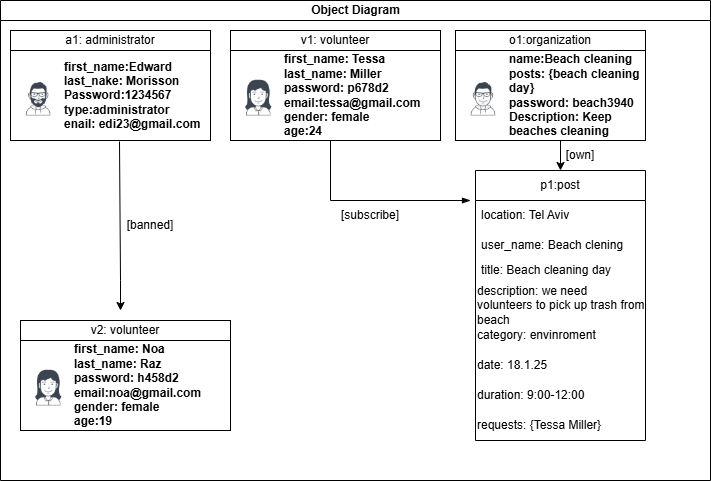

The diagram above was exported from draw.io. Its source (the exported page's mxGraphModel, read from the mxfile embedded in the PNG):
<mxGraphModel dx="954" dy="592" grid="1" gridSize="10" guides="1" tooltips="1" connect="1" arrows="1" fold="1" page="1" pageScale="1" pageWidth="827" pageHeight="1169" background="#ffffff" math="0" shadow="0">
  <root>
    <mxCell id="0" />
    <mxCell id="1" parent="0" />
    <mxCell id="dNxyNK7c78bLwvsdeMH5-11" value="Object Diagram" style="swimlane;html=1;startSize=20;horizontal=1;containerType=tree;glass=0;" parent="1" vertex="1">
      <mxGeometry x="40" y="80" width="710" height="480" as="geometry" />
    </mxCell>
    <UserObject label="first_name: Tessa&lt;div&gt;last_name: Miller&lt;/div&gt;&lt;div&gt;password: p678d2&lt;br&gt;email:tessa@gmail.com&lt;br&gt;gender: female&lt;div&gt;age:24&lt;/div&gt;&lt;/div&gt;" name="Tessa Miller" position="CFO" location="Office 1" email="me@example.com" placeholders="1" link="https://www.draw.io" id="dNxyNK7c78bLwvsdeMH5-12">
      <mxCell style="label;image=https://cdn3.iconfinder.com/data/icons/user-avatars-1/512/users-3-128.png;whiteSpace=wrap;html=1;rounded=0;glass=0;treeMoving=1;treeFolding=1;" parent="dNxyNK7c78bLwvsdeMH5-11" vertex="1">
        <mxGeometry x="230" y="50" width="210" height="90" as="geometry" />
      </mxCell>
    </UserObject>
    <mxCell id="dNxyNK7c78bLwvsdeMH5-13" value="" style="endArrow=blockThin;endFill=1;fontSize=11;edgeStyle=elbowEdgeStyle;elbow=vertical;rounded=0;" parent="dNxyNK7c78bLwvsdeMH5-11" source="dNxyNK7c78bLwvsdeMH5-12" edge="1">
      <mxGeometry relative="1" as="geometry">
        <mxPoint x="470" y="200" as="targetPoint" />
        <Array as="points">
          <mxPoint x="330" y="200" />
        </Array>
      </mxGeometry>
    </mxCell>
    <UserObject label="first_name:Edward&lt;div&gt;last_nake: Morisson&lt;br&gt;Password:1234567&lt;div&gt;type:administrator&lt;br&gt;enail: edi23@gmail.com&lt;/div&gt;&lt;/div&gt;" name="Edward Morrison" position="Brand Manager" location="Office 2" email="me@example.com" placeholders="1" link="https://www.draw.io" id="dNxyNK7c78bLwvsdeMH5-14">
      <mxCell style="label;image=https://cdn3.iconfinder.com/data/icons/user-avatars-1/512/users-10-3-128.png;whiteSpace=wrap;html=1;rounded=0;glass=0;treeFolding=1;treeMoving=1;" parent="dNxyNK7c78bLwvsdeMH5-11" vertex="1">
        <mxGeometry x="10" y="50" width="200" height="90" as="geometry" />
      </mxCell>
    </UserObject>
    <UserObject label="name:Beach cleaning&lt;br&gt;posts: {beach cleaning day}&lt;div&gt;password: beach3940&lt;br&gt;Description: Keep beaches cleaning&lt;/div&gt;" name="Alison Donovan" position="System Admin" location="Office 3" email="me@example.com" placeholders="1" link="https://www.draw.io" id="dNxyNK7c78bLwvsdeMH5-18">
      <mxCell style="label;image=https://cdn3.iconfinder.com/data/icons/user-avatars-1/512/users-2-128.png;whiteSpace=wrap;html=1;rounded=0;glass=0;" parent="dNxyNK7c78bLwvsdeMH5-11" vertex="1">
        <mxGeometry x="455" y="50" width="190" height="90" as="geometry" />
      </mxCell>
    </UserObject>
    <mxCell id="2QBCLINvKOR1N-IgkSfR-1" value="v1: volunteer" style="rounded=0;whiteSpace=wrap;html=1;" vertex="1" parent="dNxyNK7c78bLwvsdeMH5-11">
      <mxGeometry x="230" y="30" width="210" height="20" as="geometry" />
    </mxCell>
    <mxCell id="2QBCLINvKOR1N-IgkSfR-3" value="o1:organization" style="rounded=0;whiteSpace=wrap;html=1;" vertex="1" parent="dNxyNK7c78bLwvsdeMH5-11">
      <mxGeometry x="455" y="30" width="190" height="20" as="geometry" />
    </mxCell>
    <mxCell id="2QBCLINvKOR1N-IgkSfR-18" value="p1:post" style="swimlane;fontStyle=0;childLayout=stackLayout;horizontal=1;startSize=30;horizontalStack=0;resizeParent=1;resizeParentMax=0;resizeLast=0;collapsible=1;marginBottom=0;whiteSpace=wrap;html=1;" vertex="1" parent="dNxyNK7c78bLwvsdeMH5-11">
      <mxGeometry x="475" y="170" width="170" height="270" as="geometry" />
    </mxCell>
    <mxCell id="2QBCLINvKOR1N-IgkSfR-19" value="location: Tel Aviv" style="text;strokeColor=none;fillColor=none;align=left;verticalAlign=middle;spacingLeft=4;spacingRight=4;overflow=hidden;points=[[0,0.5],[1,0.5]];portConstraint=eastwest;rotatable=0;whiteSpace=wrap;html=1;" vertex="1" parent="2QBCLINvKOR1N-IgkSfR-18">
      <mxGeometry y="30" width="170" height="30" as="geometry" />
    </mxCell>
    <mxCell id="2QBCLINvKOR1N-IgkSfR-20" value="user_name: Beach clening" style="text;strokeColor=none;fillColor=none;align=left;verticalAlign=middle;spacingLeft=4;spacingRight=4;overflow=hidden;points=[[0,0.5],[1,0.5]];portConstraint=eastwest;rotatable=0;whiteSpace=wrap;html=1;" vertex="1" parent="2QBCLINvKOR1N-IgkSfR-18">
      <mxGeometry y="60" width="170" height="30" as="geometry" />
    </mxCell>
    <mxCell id="2QBCLINvKOR1N-IgkSfR-21" value="title: Beach cleaning day&lt;div&gt;&lt;br&gt;&lt;/div&gt;" style="text;strokeColor=none;fillColor=none;align=left;verticalAlign=middle;spacingLeft=4;spacingRight=4;overflow=hidden;points=[[0,0.5],[1,0.5]];portConstraint=eastwest;rotatable=0;whiteSpace=wrap;html=1;" vertex="1" parent="2QBCLINvKOR1N-IgkSfR-18">
      <mxGeometry y="90" width="170" height="30" as="geometry" />
    </mxCell>
    <mxCell id="2QBCLINvKOR1N-IgkSfR-27" value="description: we need volunteers to pick up trash from beach" style="text;html=1;align=left;verticalAlign=middle;whiteSpace=wrap;rounded=0;" vertex="1" parent="2QBCLINvKOR1N-IgkSfR-18">
      <mxGeometry y="120" width="170" height="30" as="geometry" />
    </mxCell>
    <mxCell id="2QBCLINvKOR1N-IgkSfR-28" value="category: envinroment" style="text;html=1;align=left;verticalAlign=middle;whiteSpace=wrap;rounded=0;" vertex="1" parent="2QBCLINvKOR1N-IgkSfR-18">
      <mxGeometry y="150" width="170" height="30" as="geometry" />
    </mxCell>
    <mxCell id="2QBCLINvKOR1N-IgkSfR-30" value="date: 18.1.25" style="text;html=1;align=left;verticalAlign=middle;whiteSpace=wrap;rounded=0;" vertex="1" parent="2QBCLINvKOR1N-IgkSfR-18">
      <mxGeometry y="180" width="170" height="30" as="geometry" />
    </mxCell>
    <mxCell id="2QBCLINvKOR1N-IgkSfR-31" value="duration: 9:00-12:00" style="text;html=1;align=left;verticalAlign=middle;whiteSpace=wrap;rounded=0;" vertex="1" parent="2QBCLINvKOR1N-IgkSfR-18">
      <mxGeometry y="210" width="170" height="30" as="geometry" />
    </mxCell>
    <mxCell id="2QBCLINvKOR1N-IgkSfR-32" value="requests: {Tessa Miller}" style="text;html=1;align=left;verticalAlign=middle;whiteSpace=wrap;rounded=0;" vertex="1" parent="2QBCLINvKOR1N-IgkSfR-18">
      <mxGeometry y="240" width="170" height="30" as="geometry" />
    </mxCell>
    <mxCell id="2QBCLINvKOR1N-IgkSfR-40" value="a1: administrator" style="rounded=0;whiteSpace=wrap;html=1;" vertex="1" parent="dNxyNK7c78bLwvsdeMH5-11">
      <mxGeometry x="10" y="30" width="200" height="20" as="geometry" />
    </mxCell>
    <mxCell id="2QBCLINvKOR1N-IgkSfR-49" value="" style="endArrow=classic;html=1;rounded=0;entryX=0.5;entryY=0;entryDx=0;entryDy=0;" edge="1" parent="dNxyNK7c78bLwvsdeMH5-11" target="2QBCLINvKOR1N-IgkSfR-18">
      <mxGeometry width="50" height="50" relative="1" as="geometry">
        <mxPoint x="560" y="140" as="sourcePoint" />
        <mxPoint x="400" y="200" as="targetPoint" />
      </mxGeometry>
    </mxCell>
    <mxCell id="2QBCLINvKOR1N-IgkSfR-51" value="[own]" style="text;html=1;align=center;verticalAlign=middle;whiteSpace=wrap;rounded=0;" vertex="1" parent="dNxyNK7c78bLwvsdeMH5-11">
      <mxGeometry x="550" y="140" width="60" height="30" as="geometry" />
    </mxCell>
    <mxCell id="2QBCLINvKOR1N-IgkSfR-52" value="[subscribe]" style="text;html=1;align=center;verticalAlign=middle;whiteSpace=wrap;rounded=0;" vertex="1" parent="dNxyNK7c78bLwvsdeMH5-11">
      <mxGeometry x="340" y="200" width="60" height="30" as="geometry" />
    </mxCell>
    <UserObject label="first_name: Noa&lt;div&gt;last_name: Raz&lt;/div&gt;&lt;div&gt;password: h458d2&lt;br&gt;email:noa@gmail.com&lt;br&gt;gender: female&lt;div&gt;age:19&lt;/div&gt;&lt;/div&gt;" name="Tessa Miller" position="CFO" location="Office 1" email="me@example.com" placeholders="1" link="https://www.draw.io" id="2QBCLINvKOR1N-IgkSfR-55">
      <mxCell style="label;image=https://cdn3.iconfinder.com/data/icons/user-avatars-1/512/users-3-128.png;whiteSpace=wrap;html=1;rounded=0;glass=0;treeMoving=1;treeFolding=1;" vertex="1" parent="dNxyNK7c78bLwvsdeMH5-11">
        <mxGeometry x="20" y="340" width="210" height="90" as="geometry" />
      </mxCell>
    </UserObject>
    <mxCell id="2QBCLINvKOR1N-IgkSfR-56" value="v2: volunteer" style="rounded=0;whiteSpace=wrap;html=1;" vertex="1" parent="dNxyNK7c78bLwvsdeMH5-11">
      <mxGeometry x="20" y="320" width="210" height="20" as="geometry" />
    </mxCell>
    <mxCell id="2QBCLINvKOR1N-IgkSfR-57" value="[banned]" style="text;html=1;align=center;verticalAlign=middle;whiteSpace=wrap;rounded=0;" vertex="1" parent="dNxyNK7c78bLwvsdeMH5-11">
      <mxGeometry x="120" y="210" width="60" height="30" as="geometry" />
    </mxCell>
    <mxCell id="2QBCLINvKOR1N-IgkSfR-54" value="" style="endArrow=classic;html=1;rounded=0;exitX=0.545;exitY=1.011;exitDx=0;exitDy=0;exitPerimeter=0;" edge="1" parent="1" source="dNxyNK7c78bLwvsdeMH5-14">
      <mxGeometry width="50" height="50" relative="1" as="geometry">
        <mxPoint x="390" y="330" as="sourcePoint" />
        <mxPoint x="160" y="390" as="targetPoint" />
        <Array as="points">
          <mxPoint x="160" y="360" />
        </Array>
      </mxGeometry>
    </mxCell>
  </root>
</mxGraphModel>